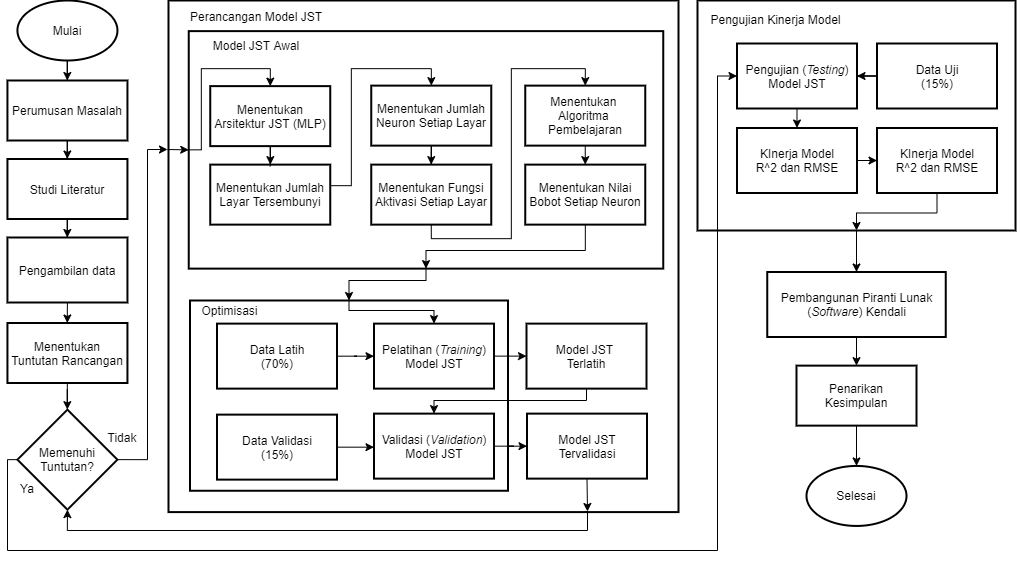

The diagram above was exported from draw.io. Its source (the exported page's mxGraphModel, read from the mxfile embedded in the PNG):
<mxGraphModel dx="1730" dy="895" grid="1" gridSize="10" guides="1" tooltips="1" connect="1" arrows="1" fold="1" page="1" pageScale="1" pageWidth="850" pageHeight="1100" math="0" shadow="0">
  <root>
    <mxCell id="0" />
    <mxCell id="1" parent="0" />
    <mxCell id="2" value="&lt;div&gt;&lt;/div&gt;" style="rounded=0;whiteSpace=wrap;html=1;absoluteArcSize=1;arcSize=14;strokeWidth=2;align=center;" vertex="1" parent="1">
      <mxGeometry x="471" y="1590" width="510" height="511.59" as="geometry" />
    </mxCell>
    <mxCell id="3" style="edgeStyle=orthogonalEdgeStyle;rounded=0;orthogonalLoop=1;jettySize=auto;html=1;exitX=0.5;exitY=1;exitDx=0;exitDy=0;entryX=0.5;entryY=0;entryDx=0;entryDy=0;" edge="1" source="4" target="19" parent="1">
      <mxGeometry relative="1" as="geometry" />
    </mxCell>
    <mxCell id="4" value="&lt;div&gt;&lt;/div&gt;" style="rounded=0;whiteSpace=wrap;html=1;absoluteArcSize=1;arcSize=14;strokeWidth=2;align=center;" vertex="1" parent="1">
      <mxGeometry x="1000" y="1590" width="318" height="230" as="geometry" />
    </mxCell>
    <mxCell id="5" value="&lt;div&gt;&lt;/div&gt;" style="rounded=0;whiteSpace=wrap;html=1;absoluteArcSize=1;arcSize=14;strokeWidth=2;align=center;" vertex="1" parent="1">
      <mxGeometry x="492.5" y="1890" width="318" height="190.25" as="geometry" />
    </mxCell>
    <mxCell id="6" value="" style="edgeStyle=orthogonalEdgeStyle;rounded=0;html=1;jettySize=auto;orthogonalLoop=1;" edge="1" source="7" target="9" parent="1">
      <mxGeometry relative="1" as="geometry" />
    </mxCell>
    <mxCell id="7" value="Mulai" style="strokeWidth=2;html=1;shape=mxgraph.flowchart.start_1;whiteSpace=wrap;" vertex="1" parent="1">
      <mxGeometry x="319.94" y="1590" width="100" height="60" as="geometry" />
    </mxCell>
    <mxCell id="8" value="" style="edgeStyle=orthogonalEdgeStyle;rounded=0;orthogonalLoop=1;jettySize=auto;html=1;" edge="1" source="9" target="11" parent="1">
      <mxGeometry relative="1" as="geometry" />
    </mxCell>
    <mxCell id="9" value="Perumusan Masalah" style="rounded=0;whiteSpace=wrap;html=1;absoluteArcSize=1;arcSize=14;strokeWidth=2;" vertex="1" parent="1">
      <mxGeometry x="309.94" y="1670" width="120" height="60" as="geometry" />
    </mxCell>
    <mxCell id="10" value="" style="edgeStyle=orthogonalEdgeStyle;rounded=0;orthogonalLoop=1;jettySize=auto;html=1;" edge="1" source="11" target="13" parent="1">
      <mxGeometry relative="1" as="geometry" />
    </mxCell>
    <mxCell id="11" value="Studi Literatur" style="rounded=0;whiteSpace=wrap;html=1;absoluteArcSize=1;arcSize=14;strokeWidth=2;" vertex="1" parent="1">
      <mxGeometry x="309.94" y="1748.5" width="120" height="60" as="geometry" />
    </mxCell>
    <mxCell id="12" value="" style="edgeStyle=orthogonalEdgeStyle;rounded=0;orthogonalLoop=1;jettySize=auto;html=1;exitX=0.5;exitY=1;exitDx=0;exitDy=0;" edge="1" source="13" target="42" parent="1">
      <mxGeometry relative="1" as="geometry">
        <Array as="points">
          <mxPoint x="369.94" y="1900" />
          <mxPoint x="369.94" y="1900" />
        </Array>
      </mxGeometry>
    </mxCell>
    <mxCell id="13" value="Pengambilan data" style="rounded=0;whiteSpace=wrap;html=1;absoluteArcSize=1;arcSize=14;strokeWidth=2;" vertex="1" parent="1">
      <mxGeometry x="309.94" y="1827" width="120" height="65" as="geometry" />
    </mxCell>
    <mxCell id="14" value="" style="edgeStyle=orthogonalEdgeStyle;rounded=0;orthogonalLoop=1;jettySize=auto;html=1;" edge="1" source="15" target="17" parent="1">
      <mxGeometry relative="1" as="geometry" />
    </mxCell>
    <mxCell id="15" value="Data Latih&lt;br&gt;(70%)" style="rounded=0;whiteSpace=wrap;html=1;absoluteArcSize=1;arcSize=14;strokeWidth=2;" vertex="1" parent="1">
      <mxGeometry x="519.5" y="1913.1200000000001" width="120" height="65" as="geometry" />
    </mxCell>
    <mxCell id="16" style="edgeStyle=orthogonalEdgeStyle;rounded=0;orthogonalLoop=1;jettySize=auto;html=1;exitX=1;exitY=0.5;exitDx=0;exitDy=0;entryX=0;entryY=0.5;entryDx=0;entryDy=0;" edge="1" source="17" target="27" parent="1">
      <mxGeometry relative="1" as="geometry" />
    </mxCell>
    <mxCell id="17" value="Pelatihan (&lt;i&gt;Training&lt;/i&gt;)&lt;br&gt;Model JST" style="rounded=0;whiteSpace=wrap;html=1;absoluteArcSize=1;arcSize=14;strokeWidth=2;" vertex="1" parent="1">
      <mxGeometry x="676.5" y="1913.1200000000001" width="120" height="65" as="geometry" />
    </mxCell>
    <mxCell id="18" style="edgeStyle=orthogonalEdgeStyle;rounded=0;orthogonalLoop=1;jettySize=auto;html=1;exitX=0.5;exitY=1;exitDx=0;exitDy=0;entryX=0.5;entryY=0;entryDx=0;entryDy=0;" edge="1" source="19" target="39" parent="1">
      <mxGeometry relative="1" as="geometry" />
    </mxCell>
    <mxCell id="19" value="Pembangunan Piranti Lunak (&lt;i&gt;Software&lt;/i&gt;) Kendali" style="rounded=0;whiteSpace=wrap;html=1;absoluteArcSize=1;arcSize=14;strokeWidth=2;" vertex="1" parent="1">
      <mxGeometry x="1069.75" y="1861.5" width="178.5" height="65" as="geometry" />
    </mxCell>
    <mxCell id="20" value="" style="edgeStyle=orthogonalEdgeStyle;rounded=0;orthogonalLoop=1;jettySize=auto;html=1;" edge="1" source="21" target="23" parent="1">
      <mxGeometry relative="1" as="geometry">
        <Array as="points">
          <mxPoint x="659.5" y="2035.6200000000001" />
          <mxPoint x="659.5" y="2035.6200000000001" />
        </Array>
      </mxGeometry>
    </mxCell>
    <mxCell id="21" value="Data Validasi&lt;br&gt;(15%)" style="rounded=0;whiteSpace=wrap;html=1;absoluteArcSize=1;arcSize=14;strokeWidth=2;" vertex="1" parent="1">
      <mxGeometry x="519.5" y="2004.1200000000001" width="120" height="65" as="geometry" />
    </mxCell>
    <mxCell id="22" value="" style="edgeStyle=orthogonalEdgeStyle;rounded=0;orthogonalLoop=1;jettySize=auto;html=1;" edge="1" source="23" target="25" parent="1">
      <mxGeometry relative="1" as="geometry" />
    </mxCell>
    <mxCell id="23" value="Validasi (&lt;i&gt;Validation&lt;/i&gt;)&lt;br&gt;Model JST" style="rounded=0;whiteSpace=wrap;html=1;absoluteArcSize=1;arcSize=14;strokeWidth=2;" vertex="1" parent="1">
      <mxGeometry x="676.5" y="2003.1200000000001" width="120" height="65" as="geometry" />
    </mxCell>
    <mxCell id="24" style="edgeStyle=orthogonalEdgeStyle;rounded=0;orthogonalLoop=1;jettySize=auto;html=1;exitX=0.816;exitY=0.999;exitDx=0;exitDy=0;entryX=0.5;entryY=1;entryDx=0;entryDy=0;entryPerimeter=0;exitPerimeter=0;" edge="1" source="2" target="62" parent="1">
      <mxGeometry relative="1" as="geometry">
        <Array as="points">
          <mxPoint x="890" y="2101" />
          <mxPoint x="890" y="2120" />
          <mxPoint x="370" y="2120" />
        </Array>
      </mxGeometry>
    </mxCell>
    <mxCell id="25" value="Model JST&lt;br&gt;Tervalidasi" style="rounded=0;whiteSpace=wrap;html=1;absoluteArcSize=1;arcSize=14;strokeWidth=2;" vertex="1" parent="1">
      <mxGeometry x="829.5" y="2003.1200000000001" width="120" height="65" as="geometry" />
    </mxCell>
    <mxCell id="26" style="edgeStyle=orthogonalEdgeStyle;rounded=0;orthogonalLoop=1;jettySize=auto;html=1;exitX=0.5;exitY=1;exitDx=0;exitDy=0;entryX=0.5;entryY=0;entryDx=0;entryDy=0;" edge="1" source="27" target="23" parent="1">
      <mxGeometry relative="1" as="geometry">
        <Array as="points">
          <mxPoint x="889" y="1990" />
          <mxPoint x="737" y="1990" />
        </Array>
      </mxGeometry>
    </mxCell>
    <mxCell id="27" value="Model JST &lt;br&gt;Terlatih" style="rounded=0;whiteSpace=wrap;html=1;absoluteArcSize=1;arcSize=14;strokeWidth=2;" vertex="1" parent="1">
      <mxGeometry x="829" y="1913.12" width="120" height="65" as="geometry" />
    </mxCell>
    <mxCell id="28" value="" style="edgeStyle=orthogonalEdgeStyle;rounded=0;orthogonalLoop=1;jettySize=auto;html=1;" edge="1" source="29" target="31" parent="1">
      <mxGeometry relative="1" as="geometry" />
    </mxCell>
    <mxCell id="29" value="Data Uji&lt;br&gt;(15%)" style="rounded=0;whiteSpace=wrap;html=1;absoluteArcSize=1;arcSize=14;strokeWidth=2;" vertex="1" parent="1">
      <mxGeometry x="1179.5" y="1633.0000000000002" width="120" height="65" as="geometry" />
    </mxCell>
    <mxCell id="30" style="edgeStyle=orthogonalEdgeStyle;rounded=0;orthogonalLoop=1;jettySize=auto;html=1;exitX=0.5;exitY=1;exitDx=0;exitDy=0;entryX=0.5;entryY=0;entryDx=0;entryDy=0;" edge="1" source="31" target="33" parent="1">
      <mxGeometry relative="1" as="geometry" />
    </mxCell>
    <mxCell id="31" value="Pengujian (&lt;i&gt;Testing&lt;/i&gt;)&lt;br&gt;Model JST" style="rounded=0;whiteSpace=wrap;html=1;absoluteArcSize=1;arcSize=14;strokeWidth=2;" vertex="1" parent="1">
      <mxGeometry x="1039.5" y="1633.0000000000002" width="120" height="65" as="geometry" />
    </mxCell>
    <mxCell id="32" value="" style="edgeStyle=orthogonalEdgeStyle;rounded=0;orthogonalLoop=1;jettySize=auto;html=1;" edge="1" source="33" target="35" parent="1">
      <mxGeometry relative="1" as="geometry" />
    </mxCell>
    <mxCell id="33" value="KInerja Model&lt;br&gt;R^2 dan RMSE" style="rounded=0;whiteSpace=wrap;html=1;absoluteArcSize=1;arcSize=14;strokeWidth=2;" vertex="1" parent="1">
      <mxGeometry x="1039.5" y="1717.5000000000002" width="120" height="65" as="geometry" />
    </mxCell>
    <mxCell id="34" style="edgeStyle=orthogonalEdgeStyle;rounded=0;orthogonalLoop=1;jettySize=auto;html=1;exitX=0.5;exitY=1;exitDx=0;exitDy=0;entryX=0.5;entryY=1;entryDx=0;entryDy=0;" edge="1" source="35" target="4" parent="1">
      <mxGeometry relative="1" as="geometry" />
    </mxCell>
    <mxCell id="35" value="KInerja Model&lt;br&gt;R^2 dan RMSE" style="rounded=0;whiteSpace=wrap;html=1;absoluteArcSize=1;arcSize=14;strokeWidth=2;" vertex="1" parent="1">
      <mxGeometry x="1179.5" y="1717.5000000000002" width="120" height="65" as="geometry" />
    </mxCell>
    <mxCell id="36" style="edgeStyle=orthogonalEdgeStyle;rounded=0;orthogonalLoop=1;jettySize=auto;html=1;exitX=0.5;exitY=1;exitDx=0;exitDy=0;entryX=0.5;entryY=0;entryDx=0;entryDy=0;" edge="1" source="37" target="5" parent="1">
      <mxGeometry relative="1" as="geometry">
        <Array as="points">
          <mxPoint x="729" y="1870" />
          <mxPoint x="652" y="1870" />
        </Array>
      </mxGeometry>
    </mxCell>
    <mxCell id="37" value="&lt;div&gt;&lt;/div&gt;" style="rounded=0;whiteSpace=wrap;html=1;absoluteArcSize=1;arcSize=14;strokeWidth=2;align=center;" vertex="1" parent="1">
      <mxGeometry x="491.25" y="1620.62" width="474.5" height="237.5" as="geometry" />
    </mxCell>
    <mxCell id="38" value="" style="edgeStyle=orthogonalEdgeStyle;rounded=0;html=1;jettySize=auto;orthogonalLoop=1;" edge="1" source="39" target="40" parent="1">
      <mxGeometry relative="1" as="geometry" />
    </mxCell>
    <mxCell id="39" value="Penarikan Kesimpulan" style="rounded=0;whiteSpace=wrap;html=1;absoluteArcSize=1;arcSize=14;strokeWidth=2;" vertex="1" parent="1">
      <mxGeometry x="1099" y="1955.1299999999999" width="120" height="60" as="geometry" />
    </mxCell>
    <mxCell id="40" value="Selesai" style="strokeWidth=2;html=1;shape=mxgraph.flowchart.start_1;whiteSpace=wrap;" vertex="1" parent="1">
      <mxGeometry x="1109" y="2055.44" width="100" height="60" as="geometry" />
    </mxCell>
    <mxCell id="41" value="" style="edgeStyle=orthogonalEdgeStyle;rounded=0;orthogonalLoop=1;jettySize=auto;html=1;" edge="1" source="42" target="62" parent="1">
      <mxGeometry relative="1" as="geometry" />
    </mxCell>
    <mxCell id="42" value="Menentukan&lt;br&gt;Tuntutan Rancangan" style="rounded=0;whiteSpace=wrap;html=1;absoluteArcSize=1;arcSize=14;strokeWidth=2;" vertex="1" parent="1">
      <mxGeometry x="309.94" y="1912.5" width="120" height="60" as="geometry" />
    </mxCell>
    <mxCell id="43" value="" style="edgeStyle=orthogonalEdgeStyle;rounded=0;orthogonalLoop=1;jettySize=auto;html=1;entryX=0.5;entryY=0;entryDx=0;entryDy=0;" edge="1" source="44" target="48" parent="1">
      <mxGeometry relative="1" as="geometry">
        <mxPoint x="630.75" y="1745.12" as="targetPoint" />
      </mxGeometry>
    </mxCell>
    <mxCell id="44" value="Menentukan Jumlah&lt;br&gt;Neuron Setiap Layar" style="rounded=0;whiteSpace=wrap;html=1;absoluteArcSize=1;arcSize=14;strokeWidth=2;" vertex="1" parent="1">
      <mxGeometry x="673.75" y="1675.12" width="120" height="60" as="geometry" />
    </mxCell>
    <mxCell id="45" style="edgeStyle=orthogonalEdgeStyle;rounded=0;orthogonalLoop=1;jettySize=auto;html=1;exitX=0.5;exitY=1;exitDx=0;exitDy=0;entryX=0.5;entryY=0;entryDx=0;entryDy=0;" edge="1" source="46" target="50" parent="1">
      <mxGeometry relative="1" as="geometry" />
    </mxCell>
    <mxCell id="46" value="&lt;span style=&quot;text-align: left ; white-space: nowrap&quot;&gt;Menentukan &lt;br&gt;Algoritma &lt;br&gt;Pembelajaran&lt;/span&gt;" style="rounded=0;whiteSpace=wrap;html=1;absoluteArcSize=1;arcSize=14;strokeWidth=2;" vertex="1" parent="1">
      <mxGeometry x="827.75" y="1675.12" width="120" height="60" as="geometry" />
    </mxCell>
    <mxCell id="47" style="edgeStyle=orthogonalEdgeStyle;rounded=0;orthogonalLoop=1;jettySize=auto;html=1;exitX=0.5;exitY=1;exitDx=0;exitDy=0;entryX=0.5;entryY=0;entryDx=0;entryDy=0;" edge="1" source="48" target="46" parent="1">
      <mxGeometry relative="1" as="geometry">
        <Array as="points">
          <mxPoint x="733.75" y="1828.12" />
          <mxPoint x="813.75" y="1828.12" />
          <mxPoint x="813.75" y="1658.12" />
          <mxPoint x="887.75" y="1658.12" />
        </Array>
      </mxGeometry>
    </mxCell>
    <mxCell id="48" value="Menentukan Fungsi Aktivasi Setiap Layar" style="rounded=0;whiteSpace=wrap;html=1;absoluteArcSize=1;arcSize=14;strokeWidth=2;" vertex="1" parent="1">
      <mxGeometry x="673.75" y="1754.12" width="120" height="60" as="geometry" />
    </mxCell>
    <mxCell id="49" style="edgeStyle=orthogonalEdgeStyle;rounded=0;orthogonalLoop=1;jettySize=auto;html=1;entryX=0.5;entryY=1;entryDx=0;entryDy=0;" edge="1" source="50" target="37" parent="1">
      <mxGeometry relative="1" as="geometry">
        <Array as="points">
          <mxPoint x="888" y="1840" />
          <mxPoint x="729" y="1840" />
        </Array>
      </mxGeometry>
    </mxCell>
    <mxCell id="50" value="Menentukan Nilai Bobot Setiap Neuron" style="rounded=0;whiteSpace=wrap;html=1;absoluteArcSize=1;arcSize=14;strokeWidth=2;" vertex="1" parent="1">
      <mxGeometry x="827.75" y="1754.12" width="120" height="60" as="geometry" />
    </mxCell>
    <mxCell id="51" value="" style="edgeStyle=orthogonalEdgeStyle;rounded=0;orthogonalLoop=1;jettySize=auto;html=1;" edge="1" source="52" target="44" parent="1">
      <mxGeometry relative="1" as="geometry">
        <Array as="points">
          <mxPoint x="653.75" y="1775.12" />
          <mxPoint x="653.75" y="1658.12" />
          <mxPoint x="733.75" y="1658.12" />
        </Array>
      </mxGeometry>
    </mxCell>
    <mxCell id="52" value="Menentukan Jumlah&lt;br&gt;Layar Tersembunyi" style="rounded=0;whiteSpace=wrap;html=1;absoluteArcSize=1;arcSize=14;strokeWidth=2;" vertex="1" parent="1">
      <mxGeometry x="512.75" y="1754.12" width="120" height="60" as="geometry" />
    </mxCell>
    <mxCell id="53" value="" style="edgeStyle=orthogonalEdgeStyle;rounded=0;orthogonalLoop=1;jettySize=auto;html=1;" edge="1" source="54" target="52" parent="1">
      <mxGeometry relative="1" as="geometry" />
    </mxCell>
    <mxCell id="54" value="Menentukan Arsitektur JST (MLP)" style="rounded=0;whiteSpace=wrap;html=1;absoluteArcSize=1;arcSize=14;strokeWidth=2;" vertex="1" parent="1">
      <mxGeometry x="512.75" y="1675.62" width="120" height="60" as="geometry" />
    </mxCell>
    <mxCell id="55" value="Model JST Awal" style="text;html=1;strokeColor=none;fillColor=none;align=center;verticalAlign=middle;whiteSpace=wrap;rounded=0;" vertex="1" parent="1">
      <mxGeometry x="491.25" y="1625.12" width="136" height="20" as="geometry" />
    </mxCell>
    <mxCell id="56" style="edgeStyle=orthogonalEdgeStyle;rounded=0;orthogonalLoop=1;jettySize=auto;html=1;exitX=0;exitY=0.5;exitDx=0;exitDy=0;entryX=0.5;entryY=0;entryDx=0;entryDy=0;" edge="1" source="37" target="54" parent="1">
      <mxGeometry relative="1" as="geometry">
        <Array as="points">
          <mxPoint x="503.75" y="1739.12" />
          <mxPoint x="503.75" y="1658.12" />
          <mxPoint x="572.75" y="1658.12" />
        </Array>
      </mxGeometry>
    </mxCell>
    <mxCell id="57" value="Optimisasi" style="text;html=1;strokeColor=none;fillColor=none;align=center;verticalAlign=middle;whiteSpace=wrap;rounded=0;" vertex="1" parent="1">
      <mxGeometry x="500" y="1890" width="65.25" height="20" as="geometry" />
    </mxCell>
    <mxCell id="58" value="Perancangan Model JST" style="text;html=1;strokeColor=none;fillColor=none;align=center;verticalAlign=middle;whiteSpace=wrap;rounded=0;" vertex="1" parent="1">
      <mxGeometry x="486.25" y="1595.62" width="146" height="20" as="geometry" />
    </mxCell>
    <mxCell id="59" value="Pengujian Kinerja Model" style="text;html=1;strokeColor=none;fillColor=none;align=center;verticalAlign=middle;whiteSpace=wrap;rounded=0;" vertex="1" parent="1">
      <mxGeometry x="1011.5" y="1599.0000000000002" width="132.5" height="20" as="geometry" />
    </mxCell>
    <mxCell id="60" style="edgeStyle=orthogonalEdgeStyle;rounded=0;orthogonalLoop=1;jettySize=auto;html=1;exitX=1;exitY=0.5;exitDx=0;exitDy=0;exitPerimeter=0;" edge="1" source="62" parent="1">
      <mxGeometry relative="1" as="geometry">
        <mxPoint x="470" y="1739" as="targetPoint" />
        <Array as="points">
          <mxPoint x="450" y="2049" />
          <mxPoint x="450" y="1739" />
        </Array>
      </mxGeometry>
    </mxCell>
    <mxCell id="61" style="edgeStyle=orthogonalEdgeStyle;rounded=0;orthogonalLoop=1;jettySize=auto;html=1;entryX=0;entryY=0.5;entryDx=0;entryDy=0;exitX=0;exitY=0.5;exitDx=0;exitDy=0;exitPerimeter=0;" edge="1" source="62" target="31" parent="1">
      <mxGeometry relative="1" as="geometry">
        <Array as="points">
          <mxPoint x="310" y="2049" />
          <mxPoint x="310" y="2140" />
          <mxPoint x="1020" y="2140" />
          <mxPoint x="1020" y="1666" />
        </Array>
      </mxGeometry>
    </mxCell>
    <mxCell id="62" value="Memenuhi&lt;br&gt;Tuntutan?" style="strokeWidth=2;html=1;shape=mxgraph.flowchart.decision;whiteSpace=wrap;rounded=0;" vertex="1" parent="1">
      <mxGeometry x="319.94" y="1999.12" width="100" height="100" as="geometry" />
    </mxCell>
    <mxCell id="63" value="Tidak" style="text;html=1;strokeColor=none;fillColor=none;align=center;verticalAlign=middle;whiteSpace=wrap;rounded=0;" vertex="1" parent="1">
      <mxGeometry x="405" y="2017.4899999999998" width="40" height="20" as="geometry" />
    </mxCell>
    <mxCell id="64" value="" style="endArrow=classic;html=1;entryX=0;entryY=0.5;entryDx=0;entryDy=0;" edge="1" target="37" parent="1">
      <mxGeometry width="50" height="50" relative="1" as="geometry">
        <mxPoint x="470" y="1739" as="sourcePoint" />
        <mxPoint x="700" y="1800" as="targetPoint" />
      </mxGeometry>
    </mxCell>
    <mxCell id="65" value="" style="endArrow=classic;html=1;exitX=0.5;exitY=1;exitDx=0;exitDy=0;" edge="1" source="25" parent="1">
      <mxGeometry width="50" height="50" relative="1" as="geometry">
        <mxPoint x="1010" y="2130" as="sourcePoint" />
        <mxPoint x="890" y="2101" as="targetPoint" />
      </mxGeometry>
    </mxCell>
    <mxCell id="66" value="Ya" style="text;html=1;strokeColor=none;fillColor=none;align=center;verticalAlign=middle;whiteSpace=wrap;rounded=0;" vertex="1" parent="1">
      <mxGeometry x="315" y="2068.1200000000003" width="30" height="20" as="geometry" />
    </mxCell>
    <mxCell id="67" style="edgeStyle=orthogonalEdgeStyle;rounded=0;orthogonalLoop=1;jettySize=auto;html=1;exitX=0.5;exitY=0;exitDx=0;exitDy=0;entryX=0.5;entryY=0;entryDx=0;entryDy=0;" edge="1" source="5" target="17" parent="1">
      <mxGeometry relative="1" as="geometry">
        <Array as="points">
          <mxPoint x="652" y="1900" />
          <mxPoint x="737" y="1900" />
        </Array>
      </mxGeometry>
    </mxCell>
  </root>
</mxGraphModel>